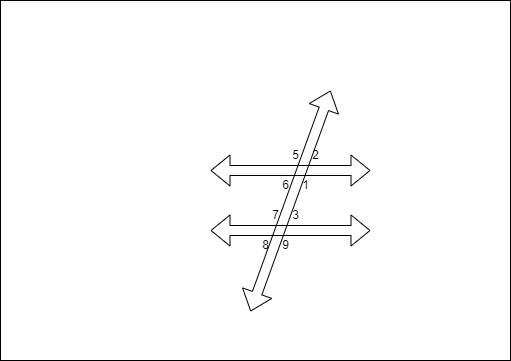

The diagram above was exported from draw.io. Its source (the exported page's mxGraphModel, read from the mxfile embedded in the PNG):
<mxGraphModel dx="622" dy="1650" grid="1" gridSize="10" guides="1" tooltips="1" connect="1" arrows="1" fold="1" page="1" pageScale="1" pageWidth="850" pageHeight="1100" math="0" shadow="0">
  <root>
    <mxCell id="0" />
    <mxCell id="1" parent="0" />
    <mxCell id="18" value="" style="whiteSpace=wrap;html=1;" parent="1" vertex="1">
      <mxGeometry x="30" y="-50" width="510" height="360" as="geometry" />
    </mxCell>
    <mxCell id="3" value="" style="shape=flexArrow;endArrow=classic;startArrow=classic;html=1;" parent="1" edge="1">
      <mxGeometry width="100" height="100" relative="1" as="geometry">
        <mxPoint x="240" y="120" as="sourcePoint" />
        <mxPoint x="400" y="120" as="targetPoint" />
      </mxGeometry>
    </mxCell>
    <mxCell id="4" value="" style="shape=flexArrow;endArrow=classic;startArrow=classic;html=1;" parent="1" edge="1">
      <mxGeometry width="100" height="100" relative="1" as="geometry">
        <mxPoint x="280" y="261" as="sourcePoint" />
        <mxPoint x="360" y="40" as="targetPoint" />
      </mxGeometry>
    </mxCell>
    <mxCell id="5" value="1" style="text;html=1;align=center;verticalAlign=middle;resizable=0;points=[];autosize=1;strokeColor=none;fillColor=none;" parent="1" vertex="1">
      <mxGeometry x="320" y="120" width="30" height="30" as="geometry" />
    </mxCell>
    <mxCell id="6" value="2" style="text;html=1;align=center;verticalAlign=middle;resizable=0;points=[];autosize=1;strokeColor=none;fillColor=none;" parent="1" vertex="1">
      <mxGeometry x="330" y="90" width="30" height="30" as="geometry" />
    </mxCell>
    <mxCell id="7" value="5" style="text;html=1;align=center;verticalAlign=middle;resizable=0;points=[];autosize=1;strokeColor=none;fillColor=none;" parent="1" vertex="1">
      <mxGeometry x="310" y="90" width="30" height="30" as="geometry" />
    </mxCell>
    <mxCell id="8" value="6" style="text;html=1;align=center;verticalAlign=middle;resizable=0;points=[];autosize=1;strokeColor=none;fillColor=none;" parent="1" vertex="1">
      <mxGeometry x="300" y="120" width="30" height="30" as="geometry" />
    </mxCell>
    <mxCell id="11" value="3" style="text;html=1;align=center;verticalAlign=middle;resizable=0;points=[];autosize=1;strokeColor=none;fillColor=none;" parent="1" vertex="1">
      <mxGeometry x="310" y="150" width="30" height="30" as="geometry" />
    </mxCell>
    <mxCell id="14" value="7" style="text;html=1;align=center;verticalAlign=middle;resizable=0;points=[];autosize=1;strokeColor=none;fillColor=none;" parent="1" vertex="1">
      <mxGeometry x="290" y="150" width="30" height="30" as="geometry" />
    </mxCell>
    <mxCell id="15" value="" style="shape=flexArrow;endArrow=classic;startArrow=classic;html=1;" parent="1" edge="1">
      <mxGeometry width="100" height="100" relative="1" as="geometry">
        <mxPoint x="240" y="180" as="sourcePoint" />
        <mxPoint x="400" y="180" as="targetPoint" />
      </mxGeometry>
    </mxCell>
    <mxCell id="16" value="8" style="text;html=1;align=center;verticalAlign=middle;resizable=0;points=[];autosize=1;strokeColor=none;fillColor=none;" parent="1" vertex="1">
      <mxGeometry x="280" y="180" width="30" height="30" as="geometry" />
    </mxCell>
    <mxCell id="17" value="9" style="text;html=1;align=center;verticalAlign=middle;resizable=0;points=[];autosize=1;strokeColor=none;fillColor=none;" parent="1" vertex="1">
      <mxGeometry x="300" y="180" width="30" height="30" as="geometry" />
    </mxCell>
  </root>
</mxGraphModel>